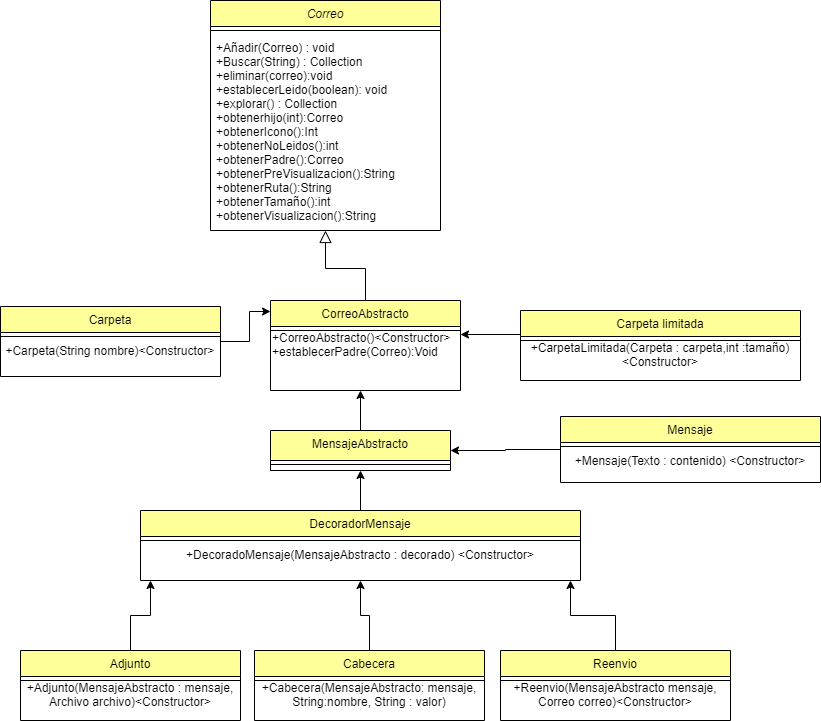

The diagram above was exported from draw.io. Its source (the exported page's mxGraphModel, read from the mxfile embedded in the PNG):
<mxGraphModel dx="2489" dy="762" grid="1" gridSize="10" guides="1" tooltips="1" connect="1" arrows="1" fold="1" page="1" pageScale="1" pageWidth="827" pageHeight="1169" math="0" shadow="0">
  <root>
    <mxCell id="WIyWlLk6GJQsqaUBKTNV-0" />
    <mxCell id="WIyWlLk6GJQsqaUBKTNV-1" parent="WIyWlLk6GJQsqaUBKTNV-0" />
    <mxCell id="zkfFHV4jXpPFQw0GAbJ--0" value="Correo" style="swimlane;fontStyle=2;align=center;verticalAlign=top;childLayout=stackLayout;horizontal=1;startSize=26;horizontalStack=0;resizeParent=1;resizeLast=0;collapsible=1;marginBottom=0;rounded=0;shadow=0;strokeWidth=1;fillColor=#FFFF99;" parent="WIyWlLk6GJQsqaUBKTNV-1" vertex="1">
      <mxGeometry x="140" y="20" width="230" height="230" as="geometry">
        <mxRectangle x="230" y="140" width="160" height="26" as="alternateBounds" />
      </mxGeometry>
    </mxCell>
    <mxCell id="zkfFHV4jXpPFQw0GAbJ--4" value="" style="line;html=1;strokeWidth=1;align=left;verticalAlign=middle;spacingTop=-1;spacingLeft=3;spacingRight=3;rotatable=0;labelPosition=right;points=[];portConstraint=eastwest;" parent="zkfFHV4jXpPFQw0GAbJ--0" vertex="1">
      <mxGeometry y="26" width="230" height="8" as="geometry" />
    </mxCell>
    <mxCell id="zkfFHV4jXpPFQw0GAbJ--11" value="+Añadir(Correo) : void&#10;+Buscar(String) : Collection&#10;+eliminar(correo):void&#10;+establecerLeido(boolean): void&#10;+explorar() : Collection&#10;+obtenerhijo(int):Correo&#10;+obtenerIcono():Int&#10;+obtenerNoLeidos():int&#10;+obtenerPadre():Correo&#10;+obtenerPreVisualizacion():String&#10;+obtenerRuta():String&#10;+obtenerTamaño():int&#10;+obtenerVisualizacion():String" style="text;align=left;verticalAlign=top;spacingLeft=4;spacingRight=4;overflow=hidden;rotatable=0;points=[[0,0.5],[1,0.5]];portConstraint=eastwest;" parent="zkfFHV4jXpPFQw0GAbJ--0" vertex="1">
      <mxGeometry y="34" width="230" height="196" as="geometry" />
    </mxCell>
    <mxCell id="zkfFHV4jXpPFQw0GAbJ--12" value="" style="endArrow=block;endSize=10;endFill=0;shadow=0;strokeWidth=1;rounded=0;edgeStyle=elbowEdgeStyle;elbow=vertical;entryX=0.5;entryY=1;entryDx=0;entryDy=0;" parent="WIyWlLk6GJQsqaUBKTNV-1" target="zkfFHV4jXpPFQw0GAbJ--0" edge="1">
      <mxGeometry width="160" relative="1" as="geometry">
        <mxPoint x="295" y="326.0000000000001" as="sourcePoint" />
        <mxPoint x="240" y="310" as="targetPoint" />
      </mxGeometry>
    </mxCell>
    <mxCell id="orAHB0uSCqJXqhGvYrEq-4" style="edgeStyle=orthogonalEdgeStyle;rounded=0;orthogonalLoop=1;jettySize=auto;html=1;" parent="WIyWlLk6GJQsqaUBKTNV-1" source="zkfFHV4jXpPFQw0GAbJ--13" edge="1">
      <mxGeometry relative="1" as="geometry">
        <mxPoint x="200" y="331" as="targetPoint" />
        <Array as="points">
          <mxPoint x="179" y="361" />
          <mxPoint x="179" y="331" />
          <mxPoint x="200" y="331" />
        </Array>
      </mxGeometry>
    </mxCell>
    <mxCell id="zkfFHV4jXpPFQw0GAbJ--13" value="Carpeta" style="swimlane;fontStyle=0;align=center;verticalAlign=top;childLayout=stackLayout;horizontal=1;startSize=26;horizontalStack=0;resizeParent=1;resizeLast=0;collapsible=1;marginBottom=0;rounded=0;shadow=0;strokeWidth=1;fillColor=#FFFF99;" parent="WIyWlLk6GJQsqaUBKTNV-1" vertex="1">
      <mxGeometry x="-70" y="326" width="220" height="70" as="geometry">
        <mxRectangle x="340" y="380" width="170" height="26" as="alternateBounds" />
      </mxGeometry>
    </mxCell>
    <mxCell id="zkfFHV4jXpPFQw0GAbJ--15" value="" style="line;html=1;strokeWidth=1;align=left;verticalAlign=middle;spacingTop=-1;spacingLeft=3;spacingRight=3;rotatable=0;labelPosition=right;points=[];portConstraint=eastwest;" parent="zkfFHV4jXpPFQw0GAbJ--13" vertex="1">
      <mxGeometry y="26" width="220" height="8" as="geometry" />
    </mxCell>
    <mxCell id="Z_1Nm-t2kFkBJqBAkIgB-11" value="+Carpeta(String nombre)&amp;lt;Constructor&amp;gt;" style="text;html=1;strokeColor=none;fillColor=none;align=center;verticalAlign=middle;whiteSpace=wrap;rounded=0;shadow=0;" vertex="1" parent="zkfFHV4jXpPFQw0GAbJ--13">
      <mxGeometry y="34" width="220" height="20" as="geometry" />
    </mxCell>
    <mxCell id="orAHB0uSCqJXqhGvYrEq-8" style="edgeStyle=orthogonalEdgeStyle;rounded=0;orthogonalLoop=1;jettySize=auto;html=1;entryX=1;entryY=0;entryDx=0;entryDy=0;" parent="WIyWlLk6GJQsqaUBKTNV-1" source="orAHB0uSCqJXqhGvYrEq-6" target="Z_1Nm-t2kFkBJqBAkIgB-5" edge="1">
      <mxGeometry relative="1" as="geometry">
        <mxPoint x="420" y="260" as="targetPoint" />
        <Array as="points">
          <mxPoint x="450" y="355" />
          <mxPoint x="450" y="354" />
        </Array>
      </mxGeometry>
    </mxCell>
    <mxCell id="orAHB0uSCqJXqhGvYrEq-6" value="Carpeta limitada" style="swimlane;fontStyle=0;align=center;verticalAlign=top;childLayout=stackLayout;horizontal=1;startSize=26;horizontalStack=0;resizeParent=1;resizeLast=0;collapsible=1;marginBottom=0;rounded=0;shadow=0;strokeWidth=1;fillColor=#FFFF99;" parent="WIyWlLk6GJQsqaUBKTNV-1" vertex="1">
      <mxGeometry x="450" y="330" width="280" height="70" as="geometry">
        <mxRectangle x="340" y="380" width="170" height="26" as="alternateBounds" />
      </mxGeometry>
    </mxCell>
    <mxCell id="orAHB0uSCqJXqhGvYrEq-7" value="" style="line;html=1;strokeWidth=1;align=left;verticalAlign=middle;spacingTop=-1;spacingLeft=3;spacingRight=3;rotatable=0;labelPosition=right;points=[];portConstraint=eastwest;" parent="orAHB0uSCqJXqhGvYrEq-6" vertex="1">
      <mxGeometry y="26" width="280" height="8" as="geometry" />
    </mxCell>
    <mxCell id="Z_1Nm-t2kFkBJqBAkIgB-12" value="+CarpetaLimitada(Carpeta : carpeta,int :tamaño)&amp;lt;Constructor&amp;gt;" style="text;html=1;strokeColor=none;fillColor=none;align=center;verticalAlign=middle;whiteSpace=wrap;rounded=0;shadow=0;" vertex="1" parent="orAHB0uSCqJXqhGvYrEq-6">
      <mxGeometry y="34" width="280" height="20" as="geometry" />
    </mxCell>
    <mxCell id="orAHB0uSCqJXqhGvYrEq-13" style="edgeStyle=orthogonalEdgeStyle;rounded=0;orthogonalLoop=1;jettySize=auto;html=1;entryX=1;entryY=0.5;entryDx=0;entryDy=0;" parent="WIyWlLk6GJQsqaUBKTNV-1" source="orAHB0uSCqJXqhGvYrEq-11" target="Z_1Nm-t2kFkBJqBAkIgB-15" edge="1">
      <mxGeometry relative="1" as="geometry">
        <mxPoint x="370" y="490" as="targetPoint" />
      </mxGeometry>
    </mxCell>
    <mxCell id="orAHB0uSCqJXqhGvYrEq-11" value="Mensaje&#10;" style="swimlane;fontStyle=0;align=center;verticalAlign=top;childLayout=stackLayout;horizontal=1;startSize=26;horizontalStack=0;resizeParent=1;resizeLast=0;collapsible=1;marginBottom=0;rounded=0;shadow=0;strokeWidth=1;fillColor=#FFFF99;" parent="WIyWlLk6GJQsqaUBKTNV-1" vertex="1">
      <mxGeometry x="490" y="436" width="260" height="66" as="geometry">
        <mxRectangle x="340" y="380" width="170" height="26" as="alternateBounds" />
      </mxGeometry>
    </mxCell>
    <mxCell id="orAHB0uSCqJXqhGvYrEq-12" value="" style="line;html=1;strokeWidth=1;align=left;verticalAlign=middle;spacingTop=-1;spacingLeft=3;spacingRight=3;rotatable=0;labelPosition=right;points=[];portConstraint=eastwest;" parent="orAHB0uSCqJXqhGvYrEq-11" vertex="1">
      <mxGeometry y="26" width="260" height="8" as="geometry" />
    </mxCell>
    <mxCell id="Z_1Nm-t2kFkBJqBAkIgB-18" value="+Mensaje(Texto : contenido) &amp;lt;Constructor&amp;gt;" style="text;html=1;strokeColor=none;fillColor=none;align=center;verticalAlign=middle;whiteSpace=wrap;rounded=0;shadow=0;" vertex="1" parent="orAHB0uSCqJXqhGvYrEq-11">
      <mxGeometry y="34" width="260" height="20" as="geometry" />
    </mxCell>
    <mxCell id="Z_1Nm-t2kFkBJqBAkIgB-19" style="edgeStyle=orthogonalEdgeStyle;rounded=0;orthogonalLoop=1;jettySize=auto;html=1;entryX=0.5;entryY=1;entryDx=0;entryDy=0;" edge="1" parent="WIyWlLk6GJQsqaUBKTNV-1" source="orAHB0uSCqJXqhGvYrEq-14" target="Z_1Nm-t2kFkBJqBAkIgB-15">
      <mxGeometry relative="1" as="geometry" />
    </mxCell>
    <mxCell id="orAHB0uSCqJXqhGvYrEq-14" value="DecoradorMensaje" style="swimlane;fontStyle=0;align=center;verticalAlign=top;childLayout=stackLayout;horizontal=1;startSize=26;horizontalStack=0;resizeParent=1;resizeLast=0;collapsible=1;marginBottom=0;rounded=0;shadow=0;strokeWidth=1;fillColor=#FFFF99;" parent="WIyWlLk6GJQsqaUBKTNV-1" vertex="1">
      <mxGeometry x="70" y="530" width="440" height="70" as="geometry">
        <mxRectangle x="340" y="380" width="170" height="26" as="alternateBounds" />
      </mxGeometry>
    </mxCell>
    <mxCell id="orAHB0uSCqJXqhGvYrEq-15" value="" style="line;html=1;strokeWidth=1;align=left;verticalAlign=middle;spacingTop=-1;spacingLeft=3;spacingRight=3;rotatable=0;labelPosition=right;points=[];portConstraint=eastwest;" parent="orAHB0uSCqJXqhGvYrEq-14" vertex="1">
      <mxGeometry y="26" width="440" height="8" as="geometry" />
    </mxCell>
    <mxCell id="Z_1Nm-t2kFkBJqBAkIgB-20" value="+DecoradoMensaje(MensajeAbstracto : decorado) &amp;lt;Constructor&amp;gt;" style="text;html=1;strokeColor=none;fillColor=none;align=center;verticalAlign=middle;whiteSpace=wrap;rounded=0;shadow=0;" vertex="1" parent="orAHB0uSCqJXqhGvYrEq-14">
      <mxGeometry y="34" width="440" height="20" as="geometry" />
    </mxCell>
    <mxCell id="Z_1Nm-t2kFkBJqBAkIgB-25" style="edgeStyle=orthogonalEdgeStyle;rounded=0;orthogonalLoop=1;jettySize=auto;html=1;" edge="1" parent="WIyWlLk6GJQsqaUBKTNV-1" source="orAHB0uSCqJXqhGvYrEq-17">
      <mxGeometry relative="1" as="geometry">
        <mxPoint x="80" y="600" as="targetPoint" />
      </mxGeometry>
    </mxCell>
    <mxCell id="orAHB0uSCqJXqhGvYrEq-17" value="Adjunto" style="swimlane;fontStyle=0;align=center;verticalAlign=top;childLayout=stackLayout;horizontal=1;startSize=26;horizontalStack=0;resizeParent=1;resizeLast=0;collapsible=1;marginBottom=0;rounded=0;shadow=0;strokeWidth=1;fillColor=#FFFF99;" parent="WIyWlLk6GJQsqaUBKTNV-1" vertex="1">
      <mxGeometry x="-50" y="670" width="220" height="70" as="geometry">
        <mxRectangle x="340" y="380" width="170" height="26" as="alternateBounds" />
      </mxGeometry>
    </mxCell>
    <mxCell id="orAHB0uSCqJXqhGvYrEq-18" value="" style="line;html=1;strokeWidth=1;align=left;verticalAlign=middle;spacingTop=-1;spacingLeft=3;spacingRight=3;rotatable=0;labelPosition=right;points=[];portConstraint=eastwest;" parent="orAHB0uSCqJXqhGvYrEq-17" vertex="1">
      <mxGeometry y="26" width="220" height="8" as="geometry" />
    </mxCell>
    <mxCell id="Z_1Nm-t2kFkBJqBAkIgB-24" value="+Adjunto(MensajeAbstracto : mensaje, Archivo archivo)&amp;lt;Constructor&amp;gt;" style="text;html=1;strokeColor=none;fillColor=none;align=center;verticalAlign=middle;whiteSpace=wrap;rounded=0;shadow=0;" vertex="1" parent="orAHB0uSCqJXqhGvYrEq-17">
      <mxGeometry y="34" width="220" height="20" as="geometry" />
    </mxCell>
    <mxCell id="Z_1Nm-t2kFkBJqBAkIgB-30" style="edgeStyle=orthogonalEdgeStyle;rounded=0;orthogonalLoop=1;jettySize=auto;html=1;entryX=0.5;entryY=1;entryDx=0;entryDy=0;" edge="1" parent="WIyWlLk6GJQsqaUBKTNV-1" source="orAHB0uSCqJXqhGvYrEq-19" target="orAHB0uSCqJXqhGvYrEq-14">
      <mxGeometry relative="1" as="geometry" />
    </mxCell>
    <mxCell id="orAHB0uSCqJXqhGvYrEq-19" value="Cabecera" style="swimlane;fontStyle=0;align=center;verticalAlign=top;childLayout=stackLayout;horizontal=1;startSize=26;horizontalStack=0;resizeParent=1;resizeLast=0;collapsible=1;marginBottom=0;rounded=0;shadow=0;strokeWidth=1;fillColor=#FFFF99;" parent="WIyWlLk6GJQsqaUBKTNV-1" vertex="1">
      <mxGeometry x="184" y="670" width="230" height="70" as="geometry">
        <mxRectangle x="340" y="380" width="170" height="26" as="alternateBounds" />
      </mxGeometry>
    </mxCell>
    <mxCell id="orAHB0uSCqJXqhGvYrEq-20" value="" style="line;html=1;strokeWidth=1;align=left;verticalAlign=middle;spacingTop=-1;spacingLeft=3;spacingRight=3;rotatable=0;labelPosition=right;points=[];portConstraint=eastwest;" parent="orAHB0uSCqJXqhGvYrEq-19" vertex="1">
      <mxGeometry y="26" width="230" height="8" as="geometry" />
    </mxCell>
    <mxCell id="Z_1Nm-t2kFkBJqBAkIgB-22" value="+Cabecera(MensajeAbstracto: mensaje, String:nombre, String : valor)" style="text;html=1;strokeColor=none;fillColor=none;align=center;verticalAlign=middle;whiteSpace=wrap;rounded=0;shadow=0;" vertex="1" parent="orAHB0uSCqJXqhGvYrEq-19">
      <mxGeometry y="34" width="230" height="20" as="geometry" />
    </mxCell>
    <mxCell id="Z_1Nm-t2kFkBJqBAkIgB-9" value="CorreoAbstracto" style="swimlane;fontStyle=0;align=center;verticalAlign=top;childLayout=stackLayout;horizontal=1;startSize=26;horizontalStack=0;resizeParent=1;resizeLast=0;collapsible=1;marginBottom=0;rounded=0;shadow=0;strokeWidth=1;fillColor=#FFFF99;" vertex="1" parent="WIyWlLk6GJQsqaUBKTNV-1">
      <mxGeometry x="200" y="320" width="190" height="90" as="geometry">
        <mxRectangle x="340" y="380" width="170" height="26" as="alternateBounds" />
      </mxGeometry>
    </mxCell>
    <mxCell id="Z_1Nm-t2kFkBJqBAkIgB-10" value="" style="line;html=1;strokeWidth=1;align=left;verticalAlign=middle;spacingTop=-1;spacingLeft=3;spacingRight=3;rotatable=0;labelPosition=right;points=[];portConstraint=eastwest;" vertex="1" parent="Z_1Nm-t2kFkBJqBAkIgB-9">
      <mxGeometry y="26" width="190" height="8" as="geometry" />
    </mxCell>
    <mxCell id="Z_1Nm-t2kFkBJqBAkIgB-5" value="+CorreoAbstracto()&amp;lt;Constructor&amp;gt;&lt;br&gt;+establecerPadre(Correo):Void" style="text;html=1;strokeColor=none;fillColor=none;align=left;verticalAlign=middle;whiteSpace=wrap;rounded=0;shadow=0;" vertex="1" parent="Z_1Nm-t2kFkBJqBAkIgB-9">
      <mxGeometry y="34" width="190" height="20" as="geometry" />
    </mxCell>
    <mxCell id="Z_1Nm-t2kFkBJqBAkIgB-17" style="edgeStyle=orthogonalEdgeStyle;rounded=0;orthogonalLoop=1;jettySize=auto;html=1;" edge="1" parent="WIyWlLk6GJQsqaUBKTNV-1" source="Z_1Nm-t2kFkBJqBAkIgB-15">
      <mxGeometry relative="1" as="geometry">
        <mxPoint x="290" y="410" as="targetPoint" />
      </mxGeometry>
    </mxCell>
    <mxCell id="Z_1Nm-t2kFkBJqBAkIgB-15" value="MensajeAbstracto" style="swimlane;fontStyle=0;align=center;verticalAlign=top;childLayout=stackLayout;horizontal=1;startSize=30;horizontalStack=0;resizeParent=1;resizeLast=0;collapsible=1;marginBottom=0;rounded=0;shadow=0;strokeWidth=1;fillColor=#FFFF99;" vertex="1" parent="WIyWlLk6GJQsqaUBKTNV-1">
      <mxGeometry x="200" y="450" width="180" height="40" as="geometry">
        <mxRectangle x="340" y="380" width="170" height="26" as="alternateBounds" />
      </mxGeometry>
    </mxCell>
    <mxCell id="Z_1Nm-t2kFkBJqBAkIgB-16" value="" style="line;html=1;strokeWidth=1;align=left;verticalAlign=middle;spacingTop=-1;spacingLeft=3;spacingRight=3;rotatable=0;labelPosition=right;points=[];portConstraint=eastwest;" vertex="1" parent="Z_1Nm-t2kFkBJqBAkIgB-15">
      <mxGeometry y="30" width="180" height="8" as="geometry" />
    </mxCell>
    <mxCell id="Z_1Nm-t2kFkBJqBAkIgB-31" style="edgeStyle=orthogonalEdgeStyle;rounded=0;orthogonalLoop=1;jettySize=auto;html=1;" edge="1" parent="WIyWlLk6GJQsqaUBKTNV-1" source="Z_1Nm-t2kFkBJqBAkIgB-26">
      <mxGeometry relative="1" as="geometry">
        <mxPoint x="500" y="600" as="targetPoint" />
      </mxGeometry>
    </mxCell>
    <mxCell id="Z_1Nm-t2kFkBJqBAkIgB-26" value="Reenvio" style="swimlane;fontStyle=0;align=center;verticalAlign=top;childLayout=stackLayout;horizontal=1;startSize=26;horizontalStack=0;resizeParent=1;resizeLast=0;collapsible=1;marginBottom=0;rounded=0;shadow=0;strokeWidth=1;fillColor=#FFFF99;" vertex="1" parent="WIyWlLk6GJQsqaUBKTNV-1">
      <mxGeometry x="430" y="670" width="230" height="70" as="geometry">
        <mxRectangle x="340" y="380" width="170" height="26" as="alternateBounds" />
      </mxGeometry>
    </mxCell>
    <mxCell id="Z_1Nm-t2kFkBJqBAkIgB-27" value="" style="line;html=1;strokeWidth=1;align=left;verticalAlign=middle;spacingTop=-1;spacingLeft=3;spacingRight=3;rotatable=0;labelPosition=right;points=[];portConstraint=eastwest;" vertex="1" parent="Z_1Nm-t2kFkBJqBAkIgB-26">
      <mxGeometry y="26" width="230" height="8" as="geometry" />
    </mxCell>
    <mxCell id="Z_1Nm-t2kFkBJqBAkIgB-28" value="+Reenvio(MensajeAbstracto mensaje, Correo correo)&amp;lt;Constructor&amp;gt;" style="text;html=1;strokeColor=none;fillColor=none;align=center;verticalAlign=middle;whiteSpace=wrap;rounded=0;shadow=0;" vertex="1" parent="Z_1Nm-t2kFkBJqBAkIgB-26">
      <mxGeometry y="34" width="230" height="20" as="geometry" />
    </mxCell>
  </root>
</mxGraphModel>